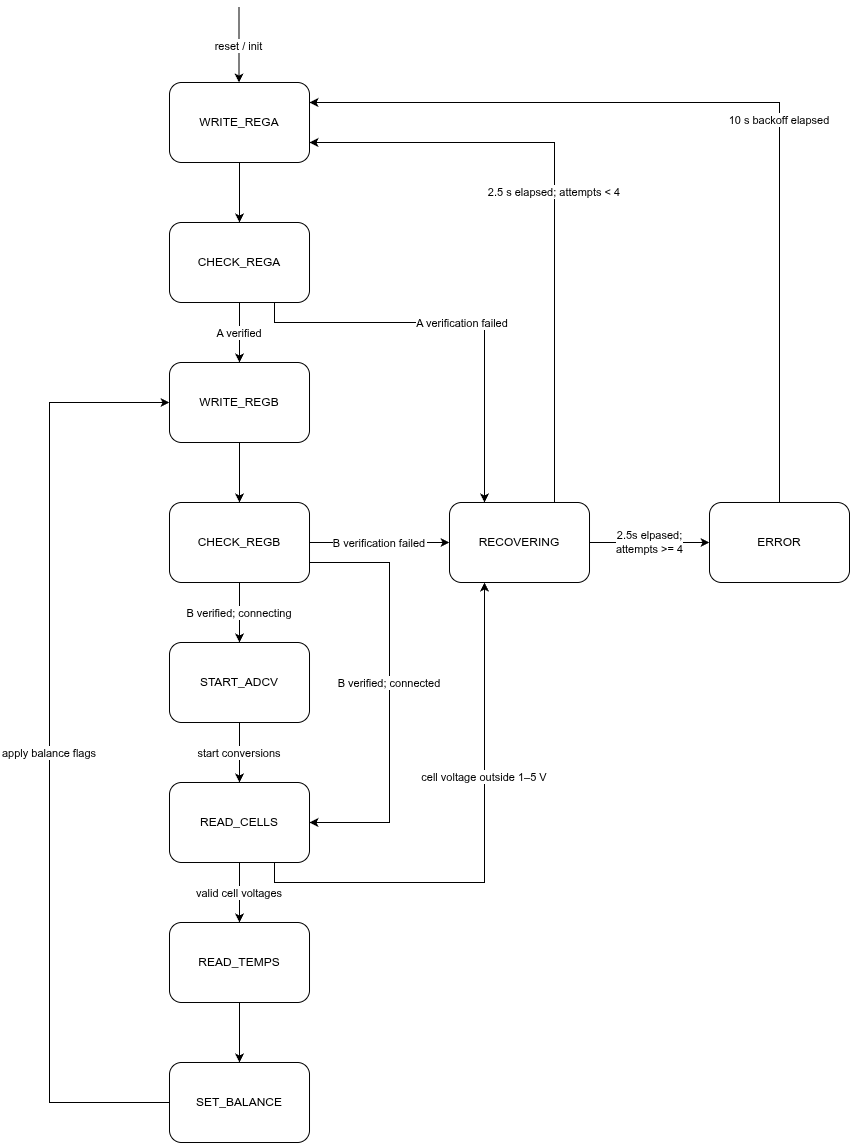

The diagram above was exported from draw.io. Its source (the exported page's mxGraphModel, read from the mxfile embedded in the PNG):
<mxGraphModel dx="874" dy="1071" grid="1" gridSize="10" guides="1" tooltips="1" connect="1" arrows="1" fold="1" page="1" pageScale="1" pageWidth="1080" pageHeight="1410" background="#FFFFFF" math="0" shadow="0">
  <root>
    <mxCell id="0" />
    <mxCell id="1" parent="0" />
    <mxCell id="WRITE_REGA" parent="1" style="rounded=1;whiteSpace=wrap;html=0;fillColor=#FFFFFF;strokeColor=#000000;fontFamily=Helvetica;fontSize=12;" value="WRITE_REGA" vertex="1">
      <mxGeometry height="80" width="140" x="240" y="240" as="geometry" />
    </mxCell>
    <mxCell id="CHECK_REGA" parent="1" style="rounded=1;whiteSpace=wrap;html=0;fillColor=#FFFFFF;strokeColor=#000000;fontFamily=Helvetica;fontSize=12;" value="CHECK_REGA" vertex="1">
      <mxGeometry height="80" width="140" x="240" y="380" as="geometry" />
    </mxCell>
    <mxCell id="WRITE_REGB" parent="1" style="rounded=1;whiteSpace=wrap;html=0;fillColor=#FFFFFF;strokeColor=#000000;fontFamily=Helvetica;fontSize=12;" value="WRITE_REGB" vertex="1">
      <mxGeometry height="80" width="140" x="240" y="520" as="geometry" />
    </mxCell>
    <mxCell id="CHECK_REGB" parent="1" style="rounded=1;whiteSpace=wrap;html=0;fillColor=#FFFFFF;strokeColor=#000000;fontFamily=Helvetica;fontSize=12;" value="CHECK_REGB" vertex="1">
      <mxGeometry height="80" width="140" x="240" y="660" as="geometry" />
    </mxCell>
    <mxCell id="START_ADCV" parent="1" style="rounded=1;whiteSpace=wrap;html=0;fillColor=#FFFFFF;strokeColor=#000000;fontFamily=Helvetica;fontSize=12;" value="START_ADCV" vertex="1">
      <mxGeometry height="80" width="140" x="240" y="800" as="geometry" />
    </mxCell>
    <mxCell id="READ_CELLS" parent="1" style="rounded=1;whiteSpace=wrap;html=0;fillColor=#FFFFFF;strokeColor=#000000;fontFamily=Helvetica;fontSize=12;" value="READ_CELLS" vertex="1">
      <mxGeometry height="80" width="140" x="240" y="940" as="geometry" />
    </mxCell>
    <mxCell id="READ_TEMPS" parent="1" style="rounded=1;whiteSpace=wrap;html=0;fillColor=#FFFFFF;strokeColor=#000000;fontFamily=Helvetica;fontSize=12;" value="READ_TEMPS" vertex="1">
      <mxGeometry height="80" width="140" x="240" y="1080" as="geometry" />
    </mxCell>
    <mxCell id="SET_BALANCE" parent="1" style="rounded=1;whiteSpace=wrap;html=0;fillColor=#FFFFFF;strokeColor=#000000;fontFamily=Helvetica;fontSize=12;" value="SET_BALANCE" vertex="1">
      <mxGeometry height="80" width="140" x="240" y="1220" as="geometry" />
    </mxCell>
    <mxCell id="c1qfF-_-kgsJ8W5sFBna-4" edge="1" parent="1" source="RECOVERING" style="edgeStyle=none;html=1;entryX=0;entryY=0.5;entryDx=0;entryDy=0;" target="ERROR" value="2.5s elpased;&lt;div&gt;attempts &amp;gt;= 4&lt;/div&gt;">
      <mxGeometry relative="1" as="geometry" />
    </mxCell>
    <mxCell id="RECOVERING" parent="1" style="rounded=1;whiteSpace=wrap;html=0;fillColor=#FFFFFF;strokeColor=#000000;fontFamily=Helvetica;fontSize=12;" value="RECOVERING" vertex="1">
      <mxGeometry height="80" width="140" x="520" y="660" as="geometry" />
    </mxCell>
    <mxCell id="ERROR" parent="1" style="rounded=1;whiteSpace=wrap;html=0;fillColor=#FFFFFF;strokeColor=#000000;fontFamily=Helvetica;fontSize=12;" value="ERROR" vertex="1">
      <mxGeometry height="80" width="140" x="780" y="660" as="geometry" />
    </mxCell>
    <mxCell id="edge14" edge="1" parent="1" style="endArrow=classic;html=0;rounded=0;curved=0;strokeColor=#000000;" value="reset / init">
      <mxGeometry relative="1" as="geometry">
        <mxPoint x="309.5" y="165" as="sourcePoint" />
        <mxPoint x="309.5" y="240" as="targetPoint" />
      </mxGeometry>
    </mxCell>
    <mxCell id="edge18" edge="1" parent="1" source="WRITE_REGA" style="endArrow=classic;html=0;rounded=0;curved=0;strokeColor=#000000;" target="CHECK_REGA" value="">
      <mxGeometry relative="1" as="geometry">
        <mxPoint x="310" y="320" as="sourcePoint" />
        <mxPoint x="310" y="380" as="targetPoint" />
      </mxGeometry>
    </mxCell>
    <mxCell id="edge19" edge="1" parent="1" source="CHECK_REGA" style="endArrow=classic;html=0;rounded=0;curved=0;strokeColor=#000000;" target="WRITE_REGB" value="A verified">
      <mxGeometry relative="1" as="geometry">
        <mxPoint x="310" y="460" as="sourcePoint" />
        <mxPoint x="310" y="520" as="targetPoint" />
      </mxGeometry>
    </mxCell>
    <mxCell id="edge21" edge="1" parent="1" source="WRITE_REGB" style="endArrow=classic;html=0;rounded=0;curved=0;strokeColor=#000000;" target="CHECK_REGB" value="">
      <mxGeometry relative="1" as="geometry">
        <mxPoint x="310" y="600" as="sourcePoint" />
        <mxPoint x="310" y="660" as="targetPoint" />
      </mxGeometry>
    </mxCell>
    <mxCell id="edge22" edge="1" parent="1" source="CHECK_REGB" style="endArrow=classic;html=0;rounded=0;curved=0;strokeColor=#000000;" target="START_ADCV" value="B verified; connecting">
      <mxGeometry relative="1" as="geometry">
        <mxPoint x="310" y="740" as="sourcePoint" />
        <mxPoint x="310" y="800" as="targetPoint" />
      </mxGeometry>
    </mxCell>
    <mxCell id="edge24" edge="1" parent="1" source="START_ADCV" style="endArrow=classic;html=0;rounded=0;curved=0;strokeColor=#000000;" target="READ_CELLS" value="start conversions">
      <mxGeometry relative="1" as="geometry">
        <mxPoint x="310" y="880" as="sourcePoint" />
        <mxPoint x="310" y="940" as="targetPoint" />
      </mxGeometry>
    </mxCell>
    <mxCell id="edge26" edge="1" parent="1" source="READ_CELLS" style="endArrow=classic;html=0;rounded=0;curved=0;strokeColor=#000000;" target="READ_TEMPS" value="valid cell voltages">
      <mxGeometry relative="1" as="geometry">
        <mxPoint x="310" y="1020" as="sourcePoint" />
        <mxPoint x="310" y="1080" as="targetPoint" />
      </mxGeometry>
    </mxCell>
    <mxCell id="edge28" edge="1" parent="1" source="READ_TEMPS" style="endArrow=classic;html=0;rounded=0;curved=0;strokeColor=#000000;" target="SET_BALANCE" value="">
      <mxGeometry relative="1" as="geometry">
        <mxPoint x="310" y="1160" as="sourcePoint" />
        <mxPoint x="310" y="1220" as="targetPoint" />
      </mxGeometry>
    </mxCell>
    <mxCell id="edge29" edge="1" parent="1" source="CHECK_REGB" style="endArrow=classic;html=0;rounded=0;curved=0;strokeColor=#000000;exitX=1;exitY=0.75;exitDx=0;exitDy=0;" target="READ_CELLS" value="B verified; connected">
      <mxGeometry relative="1" x="-0.0498" as="geometry">
        <Array as="points">
          <mxPoint x="460" y="720" />
          <mxPoint x="460" y="980" />
        </Array>
        <mxPoint x="380" y="700" as="sourcePoint" />
        <mxPoint x="380" y="980" as="targetPoint" />
      </mxGeometry>
    </mxCell>
    <mxCell id="edge31" edge="1" parent="1" source="SET_BALANCE" style="endArrow=classic;html=0;rounded=0;curved=0;strokeColor=#000000;" target="WRITE_REGB" value="apply balance flags">
      <mxGeometry relative="1" as="geometry">
        <Array as="points">
          <mxPoint x="120" y="1260" />
          <mxPoint x="120" y="560" />
        </Array>
        <mxPoint x="240" y="1260" as="sourcePoint" />
        <mxPoint x="240" y="560" as="targetPoint" />
      </mxGeometry>
    </mxCell>
    <mxCell id="edge33" edge="1" parent="1" source="CHECK_REGA" style="endArrow=classic;html=0;rounded=0;strokeColor=#000000;exitX=0.75;exitY=1;exitDx=0;exitDy=0;edgeStyle=orthogonalEdgeStyle;entryX=0.25;entryY=0;entryDx=0;entryDy=0;" target="RECOVERING" value="A verification failed">
      <mxGeometry relative="1" x="0.0167" as="geometry">
        <Array as="points">
          <mxPoint x="345" y="480" />
          <mxPoint x="555" y="480" />
        </Array>
        <mxPoint x="380" y="420" as="sourcePoint" />
        <mxPoint x="690" y="660" as="targetPoint" />
      </mxGeometry>
    </mxCell>
    <mxCell id="edge35" edge="1" parent="1" source="CHECK_REGB" style="endArrow=classic;html=0;rounded=0;curved=0;strokeColor=#000000;exitX=1;exitY=0.5;exitDx=0;exitDy=0;" target="RECOVERING" value="B verification failed">
      <mxGeometry relative="1" as="geometry">
        <Array as="points" />
        <mxPoint x="380" y="680" as="sourcePoint" />
        <mxPoint x="650" y="700" as="targetPoint" />
      </mxGeometry>
    </mxCell>
    <mxCell id="edge37" edge="1" parent="1" source="READ_CELLS" style="endArrow=classic;html=0;rounded=0;strokeColor=#000000;exitX=0.75;exitY=1;exitDx=0;exitDy=0;entryX=0.25;entryY=1;entryDx=0;entryDy=0;edgeStyle=orthogonalEdgeStyle;" target="RECOVERING" value="cell voltage outside 1–5 V">
      <mxGeometry relative="1" x="0.2679" as="geometry">
        <Array as="points">
          <mxPoint x="345" y="1040" />
          <mxPoint x="555" y="1040" />
        </Array>
        <mxPoint x="380" y="1000" as="sourcePoint" />
        <mxPoint x="690" y="740" as="targetPoint" />
      </mxGeometry>
    </mxCell>
    <mxCell id="edge39" edge="1" parent="1" source="RECOVERING" style="endArrow=classic;html=0;rounded=0;strokeColor=#000000;exitX=0.75;exitY=0;exitDx=0;exitDy=0;entryX=1;entryY=0.75;entryDx=0;entryDy=0;edgeStyle=orthogonalEdgeStyle;" target="WRITE_REGA" value="2.5 s elapsed; attempts &lt; 4">
      <mxGeometry relative="1" x="0.0293" as="geometry">
        <mxPoint x="790" y="680" as="sourcePoint" />
        <mxPoint x="380" y="160" as="targetPoint" />
      </mxGeometry>
    </mxCell>
    <mxCell id="edge43" edge="1" parent="1" source="ERROR" style="endArrow=classic;html=0;rounded=0;strokeColor=#000000;edgeStyle=orthogonalEdgeStyle;entryX=1;entryY=0.25;entryDx=0;entryDy=0;exitX=0.5;exitY=0;exitDx=0;exitDy=0;" target="WRITE_REGA" value="10 s backoff elapsed">
      <mxGeometry relative="1" x="-0.1197" as="geometry">
        <mxPoint x="990" y="940" as="sourcePoint" />
        <mxPoint x="380" y="120" as="targetPoint" />
      </mxGeometry>
    </mxCell>
  </root>
</mxGraphModel>